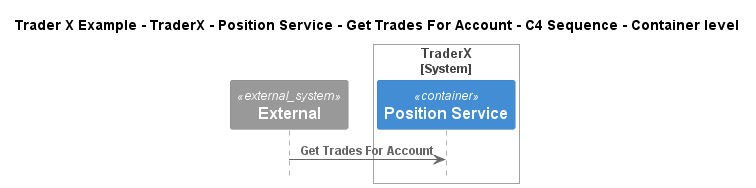

The diagram above was rendered by PlantUML. Its source (embedded in the PNG):
@startuml
!include ..\..\..\..\..\..\..\.c4s\C4_Sequence.puml

title Trader X Example - TraderX - Position Service - Get Trades For Account - C4 Sequence - Container level

System_Ext(C4InterFlow.SoftwareSystems.ExternalSystem, "External", "")

System_Boundary(TraderXExample.SoftwareSystems.TraderX, "TraderX")
    Container(TraderXExample.SoftwareSystems.TraderX.Containers.PositionService, "Position Service", "", "Server process which processes trading activity and updates positions")
Boundary_End()

Rel(C4InterFlow.SoftwareSystems.ExternalSystem, TraderXExample.SoftwareSystems.TraderX.Containers.PositionService, "Get Trades For Account")


@enduml